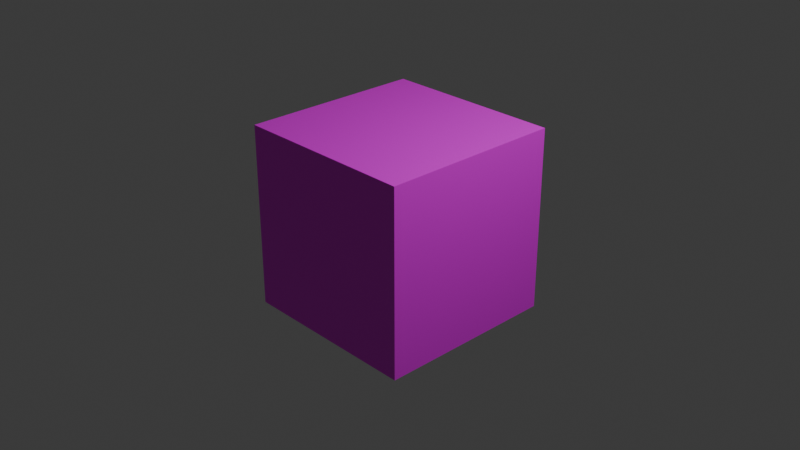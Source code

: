 # Source: caixinha.blend  (saved by Blender 4.5.90; exported with 4.5.12 LTS)
import bpy
from mathutils import Matrix  # noqa: F401  (used for matrix-valued properties, if any)

bpy.ops.wm.read_factory_settings(use_empty=True)
scene = bpy.context.scene
scene.name = 'Scene'

# ---- collections
col_collection = bpy.data.collections.new('Collection'); scene.collection.children.link(col_collection)

# ---- images (referenced by path relative to the original .blend; pixels are not part of the script)
import os
ASSET_DIR = os.environ.get("B2B_ASSET_DIR", "")  # directory of the original .blend (textures are referenced by path, not embedded)
HERE = os.path.dirname(os.path.abspath(__file__))  # packed textures are extracted next to this script under _unpacked/

def load_image(name, relpath, width, height, colorspace="sRGB"):
    """Load a texture the original file referenced (path relative to the .blend, or extracted next to this script)."""
    p = next((c for c in (os.path.join(HERE, relpath), os.path.join(ASSET_DIR, relpath)) if relpath and os.path.exists(c)), "")
    if p:
        img = bpy.data.images.load(p, check_existing=True)
        img.name = name
    else:  # same state as the original file: an image datablock whose file is absent (Cycles renders it pink)
        img = bpy.data.images.new(name, width, height)
        img.source = "FILE"
        img.filepath = "//" + (relpath or name)
    img.colorspace_settings.name = colorspace
    return img
img_textura_caixa_png = load_image('TEXTURA CAIXA.png', 'TEXTURA CAIXA.png', 1024, 1024, 'sRGB')

# ---- materials (node trees are filled in below, after node groups)
mat_material = bpy.data.materials.new('Material')
mat_material.alpha_threshold = 0.0
mat_material.roughness = 0.5
mat_material.line_color = (0.0, 0.0, 0.0, 1.0)

# ---- material node trees
mat_material.use_nodes = True; mat_material.node_tree.nodes.clear()
_N = mat_material.node_tree.nodes; _L = mat_material.node_tree.links
n0 = _N.new('ShaderNodeOutputMaterial'); n0.name = 'Material Output'; n0.location = (200, 100)
n1 = _N.new('ShaderNodeBsdfPrincipled'); n1.name = 'Principled BSDF'; n1.location = (-200, 100)
n1.inputs[3].default_value = 1.45
n2 = _N.new('ShaderNodeTexImage'); n2.name = 'Image Texture'; n2.location = (-500, 110)
n2.image = img_textura_caixa_png
_L.new(n1.outputs[0], n0.inputs[0])
_L.new(n2.outputs[0], n1.inputs[0])
n0.is_active_output = True

# ---- world
world_world = bpy.data.worlds.new('World'); scene.world = world_world
world_world.use_nodes = True; world_world.node_tree.nodes.clear()
_N = world_world.node_tree.nodes; _L = world_world.node_tree.links
n0 = _N.new('ShaderNodeOutputWorld'); n0.name = 'World Output'; n0.location = (200, 100)
n1 = _N.new('ShaderNodeBackground'); n1.name = 'Background'; n1.location = (-200, 100)
n1.inputs[0].default_value = (0.05088, 0.05088, 0.05088, 1.0)
_L.new(n1.outputs[0], n0.inputs[0])
n0.is_active_output = True
world_world.color = (0.05088, 0.05088, 0.05088)
world_world.sun_shadow_jitter_overblur = 0.0

# ---- cameras
cam_camera = bpy.data.cameras.new('Camera')
cam_camera.clip_end = 100.0
cam_camera.ortho_scale = 7.314

# ---- lights
light_light = bpy.data.lights.new('Light', 'POINT')
light_light.energy = 1000.0
light_light.shadow_soft_size = 0.1

# ---- meshes
me_cube = bpy.data.meshes.new('Cube')
me_cube.from_pydata([(1.0, 1.0, 1.0), (1.0, 1.0, -1.0), (1.0, -1.0, 1.0), (1.0, -1.0, -1.0), (-1.0, 1.0, 1.0), (-1.0, 1.0, -1.0), (-1.0, -1.0, 1.0), (-1.0, -1.0, -1.0)], [], [(0, 4, 6, 2), (3, 2, 6, 7), (7, 6, 4, 5), (5, 1, 3, 7), (1, 0, 2, 3), (5, 4, 0, 1)])
_uv = me_cube.uv_layers.new(name='UVMap')
_uv.uv.foreach_set('vector', [0.6032, 0.5, 0.8097, 0.5, 0.8097, 0.7065, 0.6032, 0.7065, 0.3968, 0.7065, 0.6032, 0.7065, 0.6032, 0.9129, 0.3968, 0.9129, 0.3968, 0.08708, 0.6032, 0.08708, 0.6032, 0.2935, 0.3968, 0.2935, 0.1903, 0.5, 0.3968, 0.5, 0.3968, 0.7065, 0.1903, 0.7065, 0.3968, 0.5, 0.6032, 0.5, 0.6032, 0.7065, 0.3968, 0.7065, 0.3968, 0.2935, 0.6032, 0.2935, 0.6032, 0.5, 0.3968, 0.5])
me_cube.materials.append(mat_material)
me_cube.use_mirror_vertex_groups = False
me_cube.update()

# ---- objects
ob_cube = bpy.data.objects.new('Cube', me_cube)
ob_light = bpy.data.objects.new('Light', light_light)
ob_camera = bpy.data.objects.new('Camera', cam_camera)

# ---- transforms, parenting, visibility, modifiers, constraints
ob_cube.location = (0.0, 0.0, 0.0)
ob_cube.lock_rotations_4d = False
ob_cube.empty_display_type = 'ARROWS'
ob_cube.lineart.crease_threshold = 0.0
ob_light.location = (4.076, 1.005, 5.904)
ob_light.rotation_euler = (0.6503, 0.05522, 1.866)
ob_light.lock_rotations_4d = False
ob_light.empty_display_type = 'ARROWS'
ob_light.color = (0.0, 0.0, 0.0, 0.0)
ob_light.lineart.crease_threshold = 0.0
ob_camera.location = (7.359, -6.926, 4.958)
ob_camera.rotation_euler = (1.109, 0.0, 0.8149)
ob_camera.lock_rotations_4d = False
ob_camera.empty_display_type = 'ARROWS'
ob_camera.color = (0.0, 0.0, 0.0, 0.0)
ob_camera.display_type = 'WIRE'
ob_camera.lineart.crease_threshold = 0.0

# ---- collection membership
col_collection.objects.link(ob_cube)
col_collection.objects.link(ob_light)
col_collection.objects.link(ob_camera)

# ---- scene / render settings (as saved in the file)
scene.camera = ob_camera
scene.frame_start = 1; scene.frame_end = 250; scene.frame_set(1)
scene.render.engine = 'BLENDER_EEVEE_NEXT'
bpy.context.view_layer.update()
